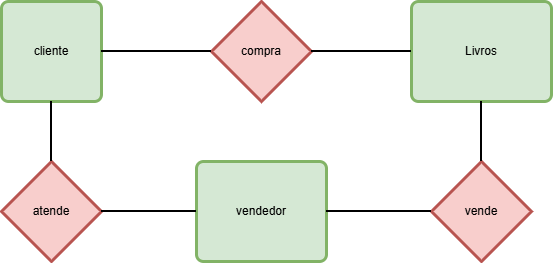

The diagram above was exported from draw.io. Its source (the exported page's mxGraphModel, read from the mxfile embedded in the PNG):
<mxGraphModel dx="1022" dy="598" grid="1" gridSize="10" guides="1" tooltips="1" connect="1" arrows="1" fold="1" page="1" pageScale="1" pageWidth="827" pageHeight="1169" math="0" shadow="0">
  <root>
    <mxCell id="0" />
    <mxCell id="1" parent="0" />
    <mxCell id="28lFCfUfVxhI-MDKKZZb-1" parent="1" style="strokeWidth=3;html=1;shape=mxgraph.flowchart.decision;whiteSpace=wrap;fillColor=#f8cecc;strokeColor=#b85450;" value="compra" vertex="1">
      <mxGeometry height="100" width="100" x="350" y="150" as="geometry" />
    </mxCell>
    <mxCell id="28lFCfUfVxhI-MDKKZZb-2" parent="1" style="rounded=1;whiteSpace=wrap;html=1;absoluteArcSize=1;arcSize=14;strokeWidth=3;fillColor=#d5e8d4;strokeColor=#82b366;" value="Livros" vertex="1">
      <mxGeometry height="100" width="140" x="550" y="150" as="geometry" />
    </mxCell>
    <mxCell id="28lFCfUfVxhI-MDKKZZb-3" parent="1" style="strokeWidth=3;html=1;shape=mxgraph.flowchart.decision;whiteSpace=wrap;fillColor=#f8cecc;strokeColor=#b85450;" value="vende" vertex="1">
      <mxGeometry height="100" width="100" x="570" y="310" as="geometry" />
    </mxCell>
    <mxCell id="28lFCfUfVxhI-MDKKZZb-4" parent="1" style="rounded=1;whiteSpace=wrap;html=1;absoluteArcSize=1;arcSize=14;strokeWidth=3;fillColor=#d5e8d4;strokeColor=#82b366;" value="vendedor" vertex="1">
      <mxGeometry height="100" width="130" x="335" y="310" as="geometry" />
    </mxCell>
    <mxCell id="28lFCfUfVxhI-MDKKZZb-5" parent="1" style="strokeWidth=3;html=1;shape=mxgraph.flowchart.decision;whiteSpace=wrap;fillColor=#f8cecc;strokeColor=#b85450;" value="atende" vertex="1">
      <mxGeometry height="100" width="100" x="140" y="310" as="geometry" />
    </mxCell>
    <mxCell id="28lFCfUfVxhI-MDKKZZb-6" parent="1" style="rounded=1;whiteSpace=wrap;html=1;absoluteArcSize=1;arcSize=14;strokeWidth=3;fillColor=#d5e8d4;strokeColor=#82b366;" value="cliente" vertex="1">
      <mxGeometry height="100" width="100" x="140" y="150" as="geometry" />
    </mxCell>
    <mxCell id="28lFCfUfVxhI-MDKKZZb-7" edge="1" parent="1" source="28lFCfUfVxhI-MDKKZZb-4" style="endArrow=none;html=1;rounded=0;exitX=1;exitY=0.5;exitDx=0;exitDy=0;entryX=0;entryY=0.5;entryDx=0;entryDy=0;entryPerimeter=0;strokeWidth=2;" target="28lFCfUfVxhI-MDKKZZb-3" value="">
      <mxGeometry height="50" relative="1" width="50" as="geometry">
        <mxPoint x="500" y="320" as="sourcePoint" />
        <mxPoint x="550" y="270" as="targetPoint" />
      </mxGeometry>
    </mxCell>
    <mxCell id="28lFCfUfVxhI-MDKKZZb-8" edge="1" parent="1" source="28lFCfUfVxhI-MDKKZZb-1" style="endArrow=none;html=1;rounded=0;entryX=0;entryY=0.5;entryDx=0;entryDy=0;exitX=1;exitY=0.5;exitDx=0;exitDy=0;exitPerimeter=0;strokeWidth=2;" target="28lFCfUfVxhI-MDKKZZb-2" value="">
      <mxGeometry height="50" relative="1" width="50" as="geometry">
        <mxPoint x="480" y="260" as="sourcePoint" />
        <mxPoint x="530" y="210" as="targetPoint" />
      </mxGeometry>
    </mxCell>
    <mxCell id="28lFCfUfVxhI-MDKKZZb-9" edge="1" parent="1" source="28lFCfUfVxhI-MDKKZZb-2" style="endArrow=none;html=1;rounded=0;entryX=0.5;entryY=0;entryDx=0;entryDy=0;entryPerimeter=0;exitX=0.5;exitY=1;exitDx=0;exitDy=0;strokeWidth=2;" target="28lFCfUfVxhI-MDKKZZb-3" value="">
      <mxGeometry height="50" relative="1" width="50" as="geometry">
        <mxPoint x="420" y="350" as="sourcePoint" />
        <mxPoint x="470" y="300" as="targetPoint" />
      </mxGeometry>
    </mxCell>
    <mxCell id="28lFCfUfVxhI-MDKKZZb-10" edge="1" parent="1" source="28lFCfUfVxhI-MDKKZZb-5" style="endArrow=none;html=1;rounded=0;entryX=0.5;entryY=1;entryDx=0;entryDy=0;exitX=0.5;exitY=0;exitDx=0;exitDy=0;exitPerimeter=0;strokeWidth=2;" target="28lFCfUfVxhI-MDKKZZb-6" value="">
      <mxGeometry height="50" relative="1" width="50" as="geometry">
        <mxPoint x="180" y="310" as="sourcePoint" />
        <mxPoint x="230" y="260" as="targetPoint" />
      </mxGeometry>
    </mxCell>
    <mxCell id="28lFCfUfVxhI-MDKKZZb-11" edge="1" parent="1" source="28lFCfUfVxhI-MDKKZZb-6" style="endArrow=none;html=1;rounded=0;entryX=0;entryY=0.5;entryDx=0;entryDy=0;entryPerimeter=0;exitX=1;exitY=0.5;exitDx=0;exitDy=0;strokeWidth=2;" target="28lFCfUfVxhI-MDKKZZb-1" value="">
      <mxGeometry height="50" relative="1" width="50" as="geometry">
        <mxPoint x="270" y="240" as="sourcePoint" />
        <mxPoint x="320" y="190" as="targetPoint" />
      </mxGeometry>
    </mxCell>
    <mxCell id="28lFCfUfVxhI-MDKKZZb-13" edge="1" parent="1" source="28lFCfUfVxhI-MDKKZZb-5" style="endArrow=none;html=1;rounded=0;entryX=0;entryY=0.5;entryDx=0;entryDy=0;exitX=1;exitY=0.5;exitDx=0;exitDy=0;exitPerimeter=0;strokeWidth=2;" target="28lFCfUfVxhI-MDKKZZb-4" value="">
      <mxGeometry height="50" relative="1" width="50" as="geometry">
        <mxPoint x="500" y="320" as="sourcePoint" />
        <mxPoint x="550" y="270" as="targetPoint" />
      </mxGeometry>
    </mxCell>
  </root>
</mxGraphModel>